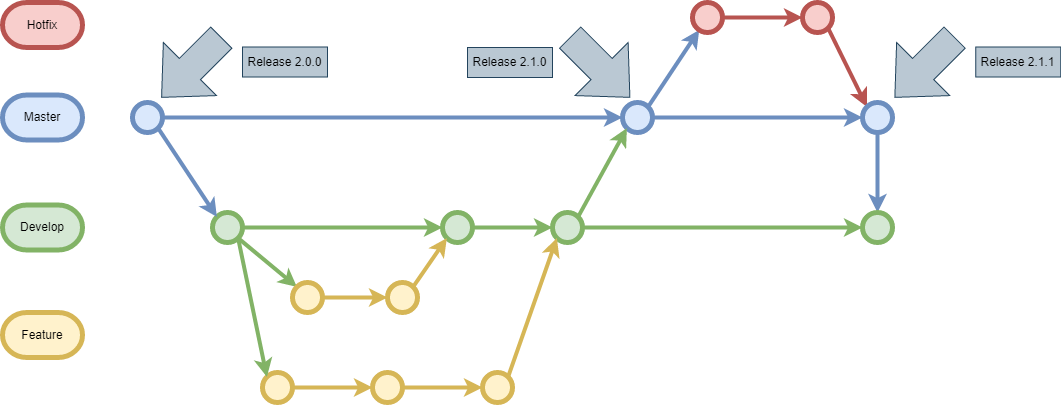

The diagram above was exported from draw.io. Its source (the exported page's mxGraphModel, read from the mxfile embedded in the PNG):
<mxGraphModel dx="995" dy="577" grid="1" gridSize="10" guides="1" tooltips="1" connect="1" arrows="1" fold="1" page="1" pageScale="1" pageWidth="850" pageHeight="1100" math="0" shadow="0">
  <root>
    <mxCell id="0" />
    <mxCell id="1" parent="0" />
    <mxCell id="J9JQR4AHCLmenJuKz9vq-37" value="" style="edgeStyle=orthogonalEdgeStyle;rounded=0;orthogonalLoop=1;jettySize=auto;html=1;fillColor=#dae8fc;strokeColor=#6c8ebf;strokeWidth=4;" edge="1" parent="1" source="J9JQR4AHCLmenJuKz9vq-6" target="J9JQR4AHCLmenJuKz9vq-36">
      <mxGeometry relative="1" as="geometry" />
    </mxCell>
    <mxCell id="J9JQR4AHCLmenJuKz9vq-6" value="" style="shape=ellipse;html=1;dashed=0;whitespace=wrap;aspect=fixed;perimeter=ellipsePerimeter;fillColor=#dae8fc;strokeColor=#6c8ebf;strokeWidth=5;" vertex="1" parent="1">
      <mxGeometry x="170" y="240" width="30" height="30" as="geometry" />
    </mxCell>
    <mxCell id="J9JQR4AHCLmenJuKz9vq-24" value="" style="edgeStyle=orthogonalEdgeStyle;rounded=0;orthogonalLoop=1;jettySize=auto;html=1;fillColor=#d5e8d4;strokeColor=#82b366;strokeWidth=4;" edge="1" parent="1" source="J9JQR4AHCLmenJuKz9vq-9" target="J9JQR4AHCLmenJuKz9vq-23">
      <mxGeometry relative="1" as="geometry" />
    </mxCell>
    <mxCell id="J9JQR4AHCLmenJuKz9vq-9" value="" style="shape=ellipse;html=1;dashed=0;whitespace=wrap;aspect=fixed;perimeter=ellipsePerimeter;fillColor=#d5e8d4;strokeColor=#82b366;strokeWidth=5;" vertex="1" parent="1">
      <mxGeometry x="250" y="350" width="30" height="30" as="geometry" />
    </mxCell>
    <mxCell id="J9JQR4AHCLmenJuKz9vq-11" value="" style="endArrow=classic;html=1;rounded=0;exitX=1;exitY=1;exitDx=0;exitDy=0;entryX=0;entryY=0;entryDx=0;entryDy=0;fillColor=#dae8fc;strokeColor=#6c8ebf;strokeWidth=4;" edge="1" parent="1" source="J9JQR4AHCLmenJuKz9vq-6" target="J9JQR4AHCLmenJuKz9vq-9">
      <mxGeometry width="50" height="50" relative="1" as="geometry">
        <mxPoint x="270" y="300" as="sourcePoint" />
        <mxPoint x="320" y="250" as="targetPoint" />
      </mxGeometry>
    </mxCell>
    <mxCell id="J9JQR4AHCLmenJuKz9vq-12" value="Master" style="strokeWidth=5;html=1;shape=mxgraph.flowchart.terminator;whiteSpace=wrap;fillColor=#dae8fc;strokeColor=#6c8ebf;" vertex="1" parent="1">
      <mxGeometry x="40" y="232.5" width="80" height="45" as="geometry" />
    </mxCell>
    <mxCell id="J9JQR4AHCLmenJuKz9vq-13" value="Develop" style="strokeWidth=5;html=1;shape=mxgraph.flowchart.terminator;whiteSpace=wrap;fillColor=#d5e8d4;strokeColor=#82b366;" vertex="1" parent="1">
      <mxGeometry x="40" y="342.5" width="80" height="45" as="geometry" />
    </mxCell>
    <mxCell id="J9JQR4AHCLmenJuKz9vq-16" value="" style="endArrow=classic;html=1;rounded=0;exitX=1;exitY=1;exitDx=0;exitDy=0;entryX=0;entryY=0;entryDx=0;entryDy=0;fillColor=#d5e8d4;strokeColor=#82b366;strokeWidth=4;" edge="1" parent="1" source="J9JQR4AHCLmenJuKz9vq-9" target="J9JQR4AHCLmenJuKz9vq-17">
      <mxGeometry width="50" height="50" relative="1" as="geometry">
        <mxPoint x="259.9966017177983" y="379.9966017177983" as="sourcePoint" />
        <mxPoint x="280" y="420" as="targetPoint" />
      </mxGeometry>
    </mxCell>
    <mxCell id="J9JQR4AHCLmenJuKz9vq-20" value="" style="edgeStyle=orthogonalEdgeStyle;rounded=0;orthogonalLoop=1;jettySize=auto;html=1;entryX=0;entryY=0.5;entryDx=0;entryDy=0;fillColor=#fff2cc;strokeColor=#d6b656;strokeWidth=4;" edge="1" parent="1" source="J9JQR4AHCLmenJuKz9vq-17" target="J9JQR4AHCLmenJuKz9vq-21">
      <mxGeometry relative="1" as="geometry">
        <mxPoint x="420" y="435" as="targetPoint" />
      </mxGeometry>
    </mxCell>
    <mxCell id="J9JQR4AHCLmenJuKz9vq-17" value="" style="shape=ellipse;html=1;dashed=0;whitespace=wrap;aspect=fixed;perimeter=ellipsePerimeter;fillColor=#fff2cc;strokeColor=#d6b656;strokeWidth=5;" vertex="1" parent="1">
      <mxGeometry x="330" y="420" width="30" height="30" as="geometry" />
    </mxCell>
    <mxCell id="J9JQR4AHCLmenJuKz9vq-18" value="Feature" style="strokeWidth=5;html=1;shape=mxgraph.flowchart.terminator;whiteSpace=wrap;fillColor=#fff2cc;strokeColor=#d6b656;" vertex="1" parent="1">
      <mxGeometry x="40" y="450" width="80" height="45" as="geometry" />
    </mxCell>
    <mxCell id="J9JQR4AHCLmenJuKz9vq-21" value="" style="shape=ellipse;html=1;dashed=0;whitespace=wrap;aspect=fixed;perimeter=ellipsePerimeter;fillColor=#fff2cc;strokeColor=#d6b656;strokeWidth=5;" vertex="1" parent="1">
      <mxGeometry x="425" y="420" width="30" height="30" as="geometry" />
    </mxCell>
    <mxCell id="J9JQR4AHCLmenJuKz9vq-34" value="" style="edgeStyle=orthogonalEdgeStyle;rounded=0;orthogonalLoop=1;jettySize=auto;html=1;fillColor=#d5e8d4;strokeColor=#82b366;strokeWidth=4;" edge="1" parent="1" source="J9JQR4AHCLmenJuKz9vq-23" target="J9JQR4AHCLmenJuKz9vq-33">
      <mxGeometry relative="1" as="geometry" />
    </mxCell>
    <mxCell id="J9JQR4AHCLmenJuKz9vq-23" value="" style="shape=ellipse;html=1;dashed=0;whitespace=wrap;aspect=fixed;perimeter=ellipsePerimeter;fillColor=#d5e8d4;strokeColor=#82b366;strokeWidth=5;" vertex="1" parent="1">
      <mxGeometry x="480" y="350" width="30" height="30" as="geometry" />
    </mxCell>
    <mxCell id="J9JQR4AHCLmenJuKz9vq-25" value="" style="endArrow=classic;html=1;rounded=0;exitX=1;exitY=0;exitDx=0;exitDy=0;entryX=0;entryY=1;entryDx=0;entryDy=0;fillColor=#fff2cc;strokeColor=#d6b656;strokeWidth=4;" edge="1" parent="1" source="J9JQR4AHCLmenJuKz9vq-21" target="J9JQR4AHCLmenJuKz9vq-23">
      <mxGeometry width="50" height="50" relative="1" as="geometry">
        <mxPoint x="405.99660171780215" y="371.2166017178022" as="sourcePoint" />
        <mxPoint x="424.7833982821978" y="420.00339828219785" as="targetPoint" />
      </mxGeometry>
    </mxCell>
    <mxCell id="J9JQR4AHCLmenJuKz9vq-30" value="" style="edgeStyle=orthogonalEdgeStyle;rounded=0;orthogonalLoop=1;jettySize=auto;html=1;fillColor=#fff2cc;strokeColor=#d6b656;strokeWidth=4;" edge="1" parent="1" source="J9JQR4AHCLmenJuKz9vq-26" target="J9JQR4AHCLmenJuKz9vq-29">
      <mxGeometry relative="1" as="geometry" />
    </mxCell>
    <mxCell id="J9JQR4AHCLmenJuKz9vq-26" value="" style="shape=ellipse;html=1;dashed=0;whitespace=wrap;aspect=fixed;perimeter=ellipsePerimeter;fillColor=#fff2cc;strokeColor=#d6b656;strokeWidth=5;" vertex="1" parent="1">
      <mxGeometry x="300" y="510" width="30" height="30" as="geometry" />
    </mxCell>
    <mxCell id="J9JQR4AHCLmenJuKz9vq-28" value="" style="endArrow=classic;html=1;rounded=0;exitX=1;exitY=1;exitDx=0;exitDy=0;entryX=0;entryY=0;entryDx=0;entryDy=0;fillColor=#d5e8d4;strokeColor=#82b366;strokeWidth=4;" edge="1" parent="1" source="J9JQR4AHCLmenJuKz9vq-9" target="J9JQR4AHCLmenJuKz9vq-26">
      <mxGeometry width="50" height="50" relative="1" as="geometry">
        <mxPoint x="271.2166017177983" y="399.99660171779817" as="sourcePoint" />
        <mxPoint x="300.00339828220194" y="448.7833982822019" as="targetPoint" />
      </mxGeometry>
    </mxCell>
    <mxCell id="J9JQR4AHCLmenJuKz9vq-32" value="" style="edgeStyle=orthogonalEdgeStyle;rounded=0;orthogonalLoop=1;jettySize=auto;html=1;fillColor=#fff2cc;strokeColor=#d6b656;strokeWidth=4;" edge="1" parent="1" source="J9JQR4AHCLmenJuKz9vq-29" target="J9JQR4AHCLmenJuKz9vq-31">
      <mxGeometry relative="1" as="geometry" />
    </mxCell>
    <mxCell id="J9JQR4AHCLmenJuKz9vq-29" value="" style="shape=ellipse;html=1;dashed=0;whitespace=wrap;aspect=fixed;perimeter=ellipsePerimeter;fillColor=#fff2cc;strokeColor=#d6b656;strokeWidth=5;" vertex="1" parent="1">
      <mxGeometry x="410" y="510" width="30" height="30" as="geometry" />
    </mxCell>
    <mxCell id="J9JQR4AHCLmenJuKz9vq-31" value="" style="shape=ellipse;html=1;dashed=0;whitespace=wrap;aspect=fixed;perimeter=ellipsePerimeter;fillColor=#fff2cc;strokeColor=#d6b656;strokeWidth=5;" vertex="1" parent="1">
      <mxGeometry x="520" y="510" width="30" height="30" as="geometry" />
    </mxCell>
    <mxCell id="J9JQR4AHCLmenJuKz9vq-47" value="" style="edgeStyle=none;rounded=0;orthogonalLoop=1;jettySize=auto;html=1;fillColor=#d5e8d4;strokeColor=#82b366;strokeWidth=4;" edge="1" parent="1" source="J9JQR4AHCLmenJuKz9vq-33" target="J9JQR4AHCLmenJuKz9vq-46">
      <mxGeometry relative="1" as="geometry" />
    </mxCell>
    <mxCell id="J9JQR4AHCLmenJuKz9vq-33" value="" style="shape=ellipse;html=1;dashed=0;whitespace=wrap;aspect=fixed;perimeter=ellipsePerimeter;fillColor=#d5e8d4;strokeColor=#82b366;strokeWidth=5;" vertex="1" parent="1">
      <mxGeometry x="590" y="350" width="30" height="30" as="geometry" />
    </mxCell>
    <mxCell id="J9JQR4AHCLmenJuKz9vq-35" value="" style="endArrow=classic;html=1;rounded=0;exitX=1;exitY=0;exitDx=0;exitDy=0;entryX=0;entryY=1;entryDx=0;entryDy=0;fillColor=#fff2cc;strokeColor=#d6b656;strokeWidth=4;" edge="1" parent="1" source="J9JQR4AHCLmenJuKz9vq-31" target="J9JQR4AHCLmenJuKz9vq-33">
      <mxGeometry width="50" height="50" relative="1" as="geometry">
        <mxPoint x="369.99660171779817" y="449.99660171779817" as="sourcePoint" />
        <mxPoint x="398.7833982822018" y="588.7833982822018" as="targetPoint" />
      </mxGeometry>
    </mxCell>
    <mxCell id="J9JQR4AHCLmenJuKz9vq-40" value="" style="rounded=0;orthogonalLoop=1;jettySize=auto;html=1;exitX=1;exitY=0;exitDx=0;exitDy=0;fillColor=#dae8fc;strokeColor=#6c8ebf;strokeWidth=4;" edge="1" parent="1" source="J9JQR4AHCLmenJuKz9vq-36" target="J9JQR4AHCLmenJuKz9vq-39">
      <mxGeometry relative="1" as="geometry" />
    </mxCell>
    <mxCell id="J9JQR4AHCLmenJuKz9vq-44" value="" style="edgeStyle=none;rounded=0;orthogonalLoop=1;jettySize=auto;html=1;fillColor=#dae8fc;strokeColor=#6c8ebf;strokeWidth=4;" edge="1" parent="1" source="J9JQR4AHCLmenJuKz9vq-36" target="J9JQR4AHCLmenJuKz9vq-43">
      <mxGeometry relative="1" as="geometry" />
    </mxCell>
    <mxCell id="J9JQR4AHCLmenJuKz9vq-36" value="" style="shape=ellipse;html=1;dashed=0;whitespace=wrap;aspect=fixed;perimeter=ellipsePerimeter;fillColor=#dae8fc;strokeColor=#6c8ebf;strokeWidth=5;" vertex="1" parent="1">
      <mxGeometry x="660" y="240" width="30" height="30" as="geometry" />
    </mxCell>
    <mxCell id="J9JQR4AHCLmenJuKz9vq-38" value="" style="endArrow=classic;html=1;rounded=0;exitX=1;exitY=0;exitDx=0;exitDy=0;entryX=0;entryY=1;entryDx=0;entryDy=0;fillColor=#d5e8d4;strokeColor=#82b366;strokeWidth=4;" edge="1" parent="1" source="J9JQR4AHCLmenJuKz9vq-33" target="J9JQR4AHCLmenJuKz9vq-36">
      <mxGeometry width="50" height="50" relative="1" as="geometry">
        <mxPoint x="629.9966017177982" y="326.2833982822018" as="sourcePoint" />
        <mxPoint x="663.7833982822018" y="277.49660171779817" as="targetPoint" />
      </mxGeometry>
    </mxCell>
    <mxCell id="J9JQR4AHCLmenJuKz9vq-42" value="" style="edgeStyle=none;rounded=0;orthogonalLoop=1;jettySize=auto;html=1;fillColor=#f8cecc;strokeColor=#b85450;strokeWidth=4;" edge="1" parent="1" source="J9JQR4AHCLmenJuKz9vq-39" target="J9JQR4AHCLmenJuKz9vq-41">
      <mxGeometry relative="1" as="geometry" />
    </mxCell>
    <mxCell id="J9JQR4AHCLmenJuKz9vq-39" value="" style="shape=ellipse;html=1;dashed=0;whitespace=wrap;aspect=fixed;perimeter=ellipsePerimeter;fillColor=#f8cecc;strokeColor=#b85450;strokeWidth=5;" vertex="1" parent="1">
      <mxGeometry x="730" y="140" width="30" height="30" as="geometry" />
    </mxCell>
    <mxCell id="J9JQR4AHCLmenJuKz9vq-45" style="edgeStyle=none;rounded=0;orthogonalLoop=1;jettySize=auto;html=1;exitX=1;exitY=1;exitDx=0;exitDy=0;entryX=0;entryY=0;entryDx=0;entryDy=0;fillColor=#f8cecc;strokeColor=#b85450;strokeWidth=4;" edge="1" parent="1" source="J9JQR4AHCLmenJuKz9vq-41" target="J9JQR4AHCLmenJuKz9vq-43">
      <mxGeometry relative="1" as="geometry" />
    </mxCell>
    <mxCell id="J9JQR4AHCLmenJuKz9vq-41" value="" style="shape=ellipse;html=1;dashed=0;whitespace=wrap;aspect=fixed;perimeter=ellipsePerimeter;fillColor=#f8cecc;strokeColor=#b85450;strokeWidth=5;" vertex="1" parent="1">
      <mxGeometry x="840" y="140" width="30" height="30" as="geometry" />
    </mxCell>
    <mxCell id="J9JQR4AHCLmenJuKz9vq-48" style="edgeStyle=none;rounded=0;orthogonalLoop=1;jettySize=auto;html=1;exitX=0.5;exitY=1;exitDx=0;exitDy=0;entryX=0.5;entryY=0;entryDx=0;entryDy=0;fillColor=#dae8fc;strokeColor=#6c8ebf;strokeWidth=4;" edge="1" parent="1" source="J9JQR4AHCLmenJuKz9vq-43" target="J9JQR4AHCLmenJuKz9vq-46">
      <mxGeometry relative="1" as="geometry" />
    </mxCell>
    <mxCell id="J9JQR4AHCLmenJuKz9vq-43" value="" style="shape=ellipse;html=1;dashed=0;whitespace=wrap;aspect=fixed;perimeter=ellipsePerimeter;fillColor=#dae8fc;strokeColor=#6c8ebf;strokeWidth=5;" vertex="1" parent="1">
      <mxGeometry x="900" y="240" width="30" height="30" as="geometry" />
    </mxCell>
    <mxCell id="J9JQR4AHCLmenJuKz9vq-46" value="" style="shape=ellipse;html=1;dashed=0;whitespace=wrap;aspect=fixed;perimeter=ellipsePerimeter;fillColor=#d5e8d4;strokeColor=#82b366;strokeWidth=5;" vertex="1" parent="1">
      <mxGeometry x="900" y="350" width="30" height="30" as="geometry" />
    </mxCell>
    <mxCell id="J9JQR4AHCLmenJuKz9vq-50" value="Hotfix" style="strokeWidth=5;html=1;shape=mxgraph.flowchart.terminator;whiteSpace=wrap;fillColor=#f8cecc;strokeColor=#b85450;" vertex="1" parent="1">
      <mxGeometry x="40" y="140" width="80" height="45" as="geometry" />
    </mxCell>
    <mxCell id="J9JQR4AHCLmenJuKz9vq-51" value="" style="verticalLabelPosition=bottom;verticalAlign=top;html=1;strokeWidth=0;shape=mxgraph.arrows2.arrow;dy=0.6;dx=40;notch=0;rotation=-225;fillColor=#bac8d3;strokeColor=#23445d;" vertex="1" parent="1">
      <mxGeometry x="186.74" y="167.49" width="84.47" height="75" as="geometry" />
    </mxCell>
    <mxCell id="J9JQR4AHCLmenJuKz9vq-52" value="Release 2.0.0" style="text;html=1;fillColor=#bac8d3;align=center;verticalAlign=middle;whiteSpace=wrap;rounded=0;strokeWidth=0;strokeColor=#23445d;" vertex="1" parent="1">
      <mxGeometry x="280" y="184.5" width="85" height="30" as="geometry" />
    </mxCell>
    <mxCell id="J9JQR4AHCLmenJuKz9vq-55" value="" style="verticalLabelPosition=bottom;verticalAlign=top;html=1;strokeWidth=0;shape=mxgraph.arrows2.arrow;dy=0.6;dx=40;notch=0;rotation=-225;fillColor=#bac8d3;strokeColor=#23445d;flipV=0;flipH=0;direction=north;" vertex="1" parent="1">
      <mxGeometry x="600.005" y="162.755" width="75" height="84.47" as="geometry" />
    </mxCell>
    <mxCell id="J9JQR4AHCLmenJuKz9vq-56" value="Release 2.1.0" style="text;html=1;fillColor=#bac8d3;align=center;verticalAlign=middle;whiteSpace=wrap;rounded=0;strokeWidth=0;strokeColor=#23445d;flipV=0;flipH=0;" vertex="1" parent="1">
      <mxGeometry x="505" y="185" width="85" height="30" as="geometry" />
    </mxCell>
    <mxCell id="J9JQR4AHCLmenJuKz9vq-57" value="" style="verticalLabelPosition=bottom;verticalAlign=top;html=1;strokeWidth=0;shape=mxgraph.arrows2.arrow;dy=0.6;dx=40;notch=0;rotation=-225;fillColor=#bac8d3;strokeColor=#23445d;" vertex="1" parent="1">
      <mxGeometry x="920" y="167.49" width="84.47" height="75" as="geometry" />
    </mxCell>
    <mxCell id="J9JQR4AHCLmenJuKz9vq-58" value="Release 2.1.1" style="text;html=1;fillColor=#bac8d3;align=center;verticalAlign=middle;whiteSpace=wrap;rounded=0;strokeWidth=0;strokeColor=#23445d;" vertex="1" parent="1">
      <mxGeometry x="1013.26" y="184.5" width="85" height="30" as="geometry" />
    </mxCell>
  </root>
</mxGraphModel>